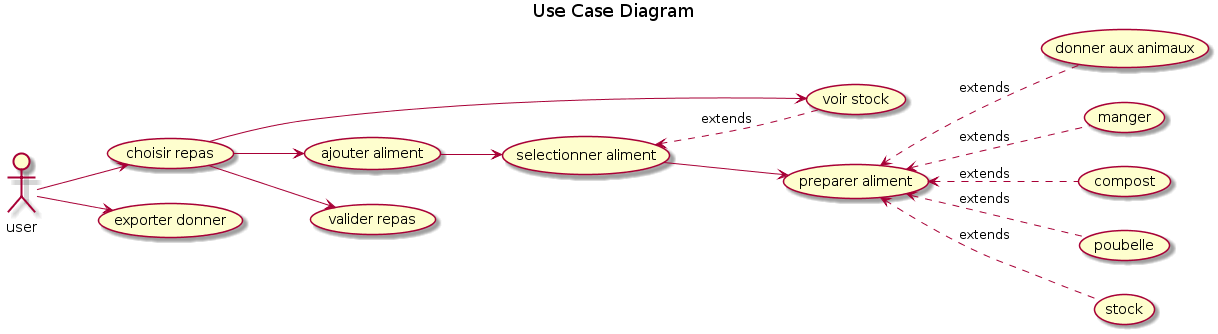

The diagram above was rendered by PlantUML. Its source (embedded in the PNG):
@startuml
title Use Case Diagram 

left to right direction
user --> (choisir repas)
(choisir repas) --> (voir stock)
(choisir repas) --> (ajouter aliment)
(choisir repas) --> (valider repas)
(ajouter aliment) -->(selectionner aliment)
(selectionner aliment) <.down. (voir stock) : extends



(selectionner aliment) --> (preparer aliment)
(preparer aliment) <.down. (donner aux animaux) : extends
(preparer aliment) <.down. (manger) : extends
(preparer aliment) <.down. (compost) : extends
(preparer aliment) <.down. (poubelle) : extends
(preparer aliment) <.down. (stock) : extends


user --> (exporter donner)
@enduml